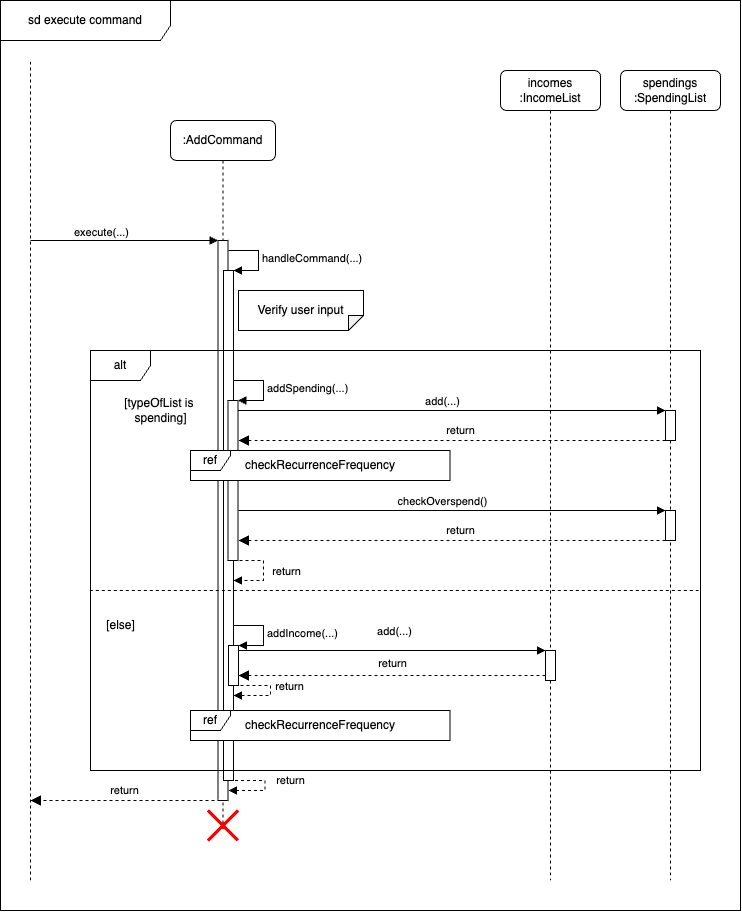

The diagram above was exported from draw.io. Its source (the exported page's mxGraphModel, read from the mxfile embedded in the PNG):
<mxGraphModel dx="1302" dy="816" grid="1" gridSize="10" guides="1" tooltips="1" connect="1" arrows="1" fold="1" page="1" pageScale="1" pageWidth="850" pageHeight="1100" math="0" shadow="0">
  <root>
    <mxCell id="0" />
    <mxCell id="1" parent="0" />
    <mxCell id="oXqM3QbD9CkqxF4lTYU8-26" value="sd execute command" style="shape=umlFrame;whiteSpace=wrap;html=1;pointerEvents=0;swimlaneFillColor=default;width=170;height=40;" vertex="1" parent="1">
      <mxGeometry y="80" width="740" height="910" as="geometry" />
    </mxCell>
    <mxCell id="aM9ryv3xv72pqoxQDRHE-5" value=":AddCommand" style="shape=umlLifeline;rounded=1;whiteSpace=wrap;html=1;container=0;dropTarget=0;collapsible=0;recursiveResize=0;outlineConnect=0;portConstraint=eastwest;newEdgeStyle={&quot;curved&quot;:0,&quot;rounded&quot;:0};targetShapes=umlLifeline;participant=label;points=[[0,0,0,0,5],[0,1,0,0,-5],[1,0,0,0,5],[1,1,0,0,-5]];perimeter=rectanglePerimeter;" parent="1" vertex="1">
      <mxGeometry x="170" y="200" width="105" height="710" as="geometry" />
    </mxCell>
    <mxCell id="aM9ryv3xv72pqoxQDRHE-6" value="" style="html=1;points=[];perimeter=orthogonalPerimeter;outlineConnect=0;targetShapes=umlLifeline;portConstraint=eastwest;newEdgeStyle={&quot;edgeStyle&quot;:&quot;elbowEdgeStyle&quot;,&quot;elbow&quot;:&quot;vertical&quot;,&quot;curved&quot;:0,&quot;rounded&quot;:0};" parent="aM9ryv3xv72pqoxQDRHE-5" vertex="1">
      <mxGeometry x="47.5" y="120" width="10" height="560" as="geometry" />
    </mxCell>
    <mxCell id="1ialCVmugB1Czv88WBpj-36" value="" style="html=1;points=[[0,0,0,0,5],[0,1,0,0,-5],[1,0,0,0,5],[1,1,0,0,-5]];perimeter=orthogonalPerimeter;outlineConnect=0;targetShapes=umlLifeline;portConstraint=eastwest;newEdgeStyle={&quot;curved&quot;:0,&quot;rounded&quot;:0};" parent="aM9ryv3xv72pqoxQDRHE-5" vertex="1">
      <mxGeometry x="53" y="150" width="10" height="510" as="geometry" />
    </mxCell>
    <mxCell id="1ialCVmugB1Czv88WBpj-37" value="handleCommand(...)" style="html=1;align=left;spacingLeft=2;endArrow=block;rounded=0;edgeStyle=orthogonalEdgeStyle;curved=0;rounded=0;" parent="aM9ryv3xv72pqoxQDRHE-5" target="1ialCVmugB1Czv88WBpj-36" edge="1">
      <mxGeometry relative="1" as="geometry">
        <mxPoint x="58" y="130" as="sourcePoint" />
        <Array as="points">
          <mxPoint x="88" y="130" />
          <mxPoint x="88" y="150" />
        </Array>
      </mxGeometry>
    </mxCell>
    <mxCell id="1ialCVmugB1Czv88WBpj-59" value="" style="html=1;points=[[0,0,0,0,5],[0,1,0,0,-5],[1,0,0,0,5],[1,1,0,0,-5]];perimeter=orthogonalPerimeter;outlineConnect=0;targetShapes=umlLifeline;portConstraint=eastwest;newEdgeStyle={&quot;curved&quot;:0,&quot;rounded&quot;:0};" parent="aM9ryv3xv72pqoxQDRHE-5" vertex="1">
      <mxGeometry x="57.5" y="280" width="10" height="160" as="geometry" />
    </mxCell>
    <mxCell id="1ialCVmugB1Czv88WBpj-85" value="" style="shape=umlDestroy;whiteSpace=wrap;html=1;strokeWidth=3;targetShapes=umlLifeline;strokeColor=#FF0000;" parent="aM9ryv3xv72pqoxQDRHE-5" vertex="1">
      <mxGeometry x="37.5" y="690" width="30" height="30" as="geometry" />
    </mxCell>
    <mxCell id="1ialCVmugB1Czv88WBpj-38" value="alt" style="shape=umlFrame;whiteSpace=wrap;html=1;pointerEvents=0;" parent="1" vertex="1">
      <mxGeometry x="90" y="430" width="610" height="420" as="geometry" />
    </mxCell>
    <mxCell id="1ialCVmugB1Czv88WBpj-40" value="" style="html=1;verticalAlign=bottom;endArrow=block;edgeStyle=elbowEdgeStyle;elbow=vertical;curved=0;rounded=0;" parent="1" target="aM9ryv3xv72pqoxQDRHE-6" edge="1">
      <mxGeometry x="0.3462" relative="1" as="geometry">
        <mxPoint x="30" y="320" as="sourcePoint" />
        <Array as="points">
          <mxPoint x="40" y="320" />
        </Array>
        <mxPoint x="170" y="320" as="targetPoint" />
        <mxPoint as="offset" />
      </mxGeometry>
    </mxCell>
    <mxCell id="1ialCVmugB1Czv88WBpj-41" value="execute(...)" style="edgeLabel;html=1;align=center;verticalAlign=middle;resizable=0;points=[];" parent="1ialCVmugB1Czv88WBpj-40" vertex="1" connectable="0">
      <mxGeometry x="-0.036" y="8" relative="1" as="geometry">
        <mxPoint x="-19" as="offset" />
      </mxGeometry>
    </mxCell>
    <mxCell id="1ialCVmugB1Czv88WBpj-48" value="[else]" style="text;html=1;align=center;verticalAlign=middle;resizable=0;points=[];autosize=1;strokeColor=none;fillColor=default;" parent="1" vertex="1">
      <mxGeometry x="95" y="690" width="50" height="30" as="geometry" />
    </mxCell>
    <mxCell id="1ialCVmugB1Czv88WBpj-51" value="incomes :IncomeList" style="shape=umlLifeline;rounded=1;perimeter=lifelinePerimeter;whiteSpace=wrap;html=1;container=0;dropTarget=0;collapsible=0;recursiveResize=0;outlineConnect=0;portConstraint=eastwest;newEdgeStyle={&quot;edgeStyle&quot;:&quot;elbowEdgeStyle&quot;,&quot;elbow&quot;:&quot;vertical&quot;,&quot;curved&quot;:0,&quot;rounded&quot;:0};" parent="1" vertex="1">
      <mxGeometry x="500" y="150" width="100" height="810" as="geometry" />
    </mxCell>
    <mxCell id="1ialCVmugB1Czv88WBpj-81" value="" style="html=1;points=[[0,0,0,0,5],[0,1,0,0,-5],[1,0,0,0,5],[1,1,0,0,-5]];perimeter=orthogonalPerimeter;outlineConnect=0;targetShapes=umlLifeline;portConstraint=eastwest;newEdgeStyle={&quot;curved&quot;:0,&quot;rounded&quot;:0};" parent="1ialCVmugB1Czv88WBpj-51" vertex="1">
      <mxGeometry x="45" y="580" width="10" height="30" as="geometry" />
    </mxCell>
    <mxCell id="1ialCVmugB1Czv88WBpj-53" value="spendings :SpendingList" style="shape=umlLifeline;rounded=1;perimeter=lifelinePerimeter;whiteSpace=wrap;html=1;container=0;dropTarget=0;collapsible=0;recursiveResize=0;outlineConnect=0;portConstraint=eastwest;newEdgeStyle={&quot;edgeStyle&quot;:&quot;elbowEdgeStyle&quot;,&quot;elbow&quot;:&quot;vertical&quot;,&quot;curved&quot;:0,&quot;rounded&quot;:0};" parent="1" vertex="1">
      <mxGeometry x="620" y="150" width="100" height="810" as="geometry" />
    </mxCell>
    <mxCell id="1ialCVmugB1Czv88WBpj-73" value="" style="html=1;points=[[0,0,0,0,5],[0,1,0,0,-5],[1,0,0,0,5],[1,1,0,0,-5]];perimeter=orthogonalPerimeter;outlineConnect=0;targetShapes=umlLifeline;portConstraint=eastwest;newEdgeStyle={&quot;curved&quot;:0,&quot;rounded&quot;:0};" parent="1ialCVmugB1Czv88WBpj-53" vertex="1">
      <mxGeometry x="45" y="340" width="10" height="30" as="geometry" />
    </mxCell>
    <mxCell id="oXqM3QbD9CkqxF4lTYU8-15" value="" style="html=1;points=[[0,0,0,0,5],[0,1,0,0,-5],[1,0,0,0,5],[1,1,0,0,-5]];perimeter=orthogonalPerimeter;outlineConnect=0;targetShapes=umlLifeline;portConstraint=eastwest;newEdgeStyle={&quot;curved&quot;:0,&quot;rounded&quot;:0};" vertex="1" parent="1ialCVmugB1Czv88WBpj-53">
      <mxGeometry x="45" y="440" width="10" height="30" as="geometry" />
    </mxCell>
    <mxCell id="1ialCVmugB1Czv88WBpj-43" value="[typeOfList is&amp;nbsp;&lt;div&gt;spending&lt;span style=&quot;background-color: initial;&quot;&gt;]&lt;/span&gt;&lt;/div&gt;" style="text;html=1;align=center;verticalAlign=middle;resizable=0;points=[];autosize=1;strokeColor=none;fillColor=default;shadow=0;" parent="1" vertex="1">
      <mxGeometry x="110" y="470" width="100" height="40" as="geometry" />
    </mxCell>
    <mxCell id="1ialCVmugB1Czv88WBpj-60" value="addSpending(...)" style="html=1;align=left;spacingLeft=2;endArrow=block;rounded=0;edgeStyle=orthogonalEdgeStyle;curved=0;rounded=0;" parent="1" target="1ialCVmugB1Czv88WBpj-59" edge="1">
      <mxGeometry relative="1" as="geometry">
        <mxPoint x="233" y="460" as="sourcePoint" />
        <Array as="points">
          <mxPoint x="263" y="460" />
          <mxPoint x="263" y="480" />
        </Array>
      </mxGeometry>
    </mxCell>
    <mxCell id="1ialCVmugB1Czv88WBpj-66" value="" style="html=1;points=[[0,0,0,0,5],[0,1,0,0,-5],[1,0,0,0,5],[1,1,0,0,-5]];perimeter=orthogonalPerimeter;outlineConnect=0;targetShapes=umlLifeline;portConstraint=eastwest;newEdgeStyle={&quot;curved&quot;:0,&quot;rounded&quot;:0};" parent="1" vertex="1">
      <mxGeometry x="228" y="725" width="10" height="40" as="geometry" />
    </mxCell>
    <mxCell id="1ialCVmugB1Czv88WBpj-67" value="addIncome(...)" style="html=1;align=left;spacingLeft=2;endArrow=block;rounded=0;edgeStyle=orthogonalEdgeStyle;curved=0;rounded=0;" parent="1" target="1ialCVmugB1Czv88WBpj-66" edge="1">
      <mxGeometry x="0.0051" relative="1" as="geometry">
        <mxPoint x="233" y="705" as="sourcePoint" />
        <Array as="points">
          <mxPoint x="263" y="705" />
          <mxPoint x="263" y="725" />
        </Array>
        <mxPoint as="offset" />
      </mxGeometry>
    </mxCell>
    <mxCell id="1ialCVmugB1Czv88WBpj-75" value="" style="html=1;verticalAlign=bottom;endArrow=block;dashed=1;endSize=8;curved=0;rounded=0;exitX=0;exitY=1;exitDx=0;exitDy=-5;endFill=1;strokeWidth=1;" parent="1" edge="1">
      <mxGeometry relative="1" as="geometry">
        <mxPoint x="238" y="520" as="targetPoint" />
        <mxPoint x="665.0000000000002" y="520" as="sourcePoint" />
      </mxGeometry>
    </mxCell>
    <mxCell id="VLh5bKRLz8x9KIW3gmQL-2" value="return" style="edgeLabel;html=1;align=center;verticalAlign=middle;resizable=0;points=[];" parent="1ialCVmugB1Czv88WBpj-75" vertex="1" connectable="0">
      <mxGeometry x="0.4992" relative="1" as="geometry">
        <mxPoint x="115" y="-10" as="offset" />
      </mxGeometry>
    </mxCell>
    <mxCell id="1ialCVmugB1Czv88WBpj-74" value="add(...)" style="html=1;verticalAlign=bottom;endArrow=block;curved=0;rounded=0;" parent="1" source="1ialCVmugB1Czv88WBpj-59" target="1ialCVmugB1Czv88WBpj-73" edge="1">
      <mxGeometry x="-0.0443" relative="1" as="geometry">
        <mxPoint x="460" y="495" as="sourcePoint" />
        <mxPoint x="530" y="490" as="targetPoint" />
        <Array as="points">
          <mxPoint x="390" y="490" />
        </Array>
        <mxPoint as="offset" />
      </mxGeometry>
    </mxCell>
    <mxCell id="1ialCVmugB1Czv88WBpj-82" value="add(...)" style="html=1;verticalAlign=bottom;endArrow=block;curved=0;rounded=0;" parent="1" target="1ialCVmugB1Czv88WBpj-81" edge="1">
      <mxGeometry x="0.0176" y="10" relative="1" as="geometry">
        <mxPoint x="238" y="730" as="sourcePoint" />
        <Array as="points">
          <mxPoint x="310" y="730" />
        </Array>
        <mxPoint as="offset" />
      </mxGeometry>
    </mxCell>
    <mxCell id="1ialCVmugB1Czv88WBpj-83" value="" style="html=1;verticalAlign=bottom;endArrow=block;dashed=1;endSize=8;curved=0;rounded=0;exitX=0;exitY=1;exitDx=0;exitDy=-5;entryX=1;entryY=1;entryDx=0;entryDy=-5;entryPerimeter=0;endFill=1;" parent="1" source="1ialCVmugB1Czv88WBpj-81" edge="1">
      <mxGeometry relative="1" as="geometry">
        <mxPoint x="238" y="755" as="targetPoint" />
      </mxGeometry>
    </mxCell>
    <mxCell id="1ialCVmugB1Czv88WBpj-84" value="" style="endArrow=none;dashed=1;html=1;rounded=0;exitX=-0.001;exitY=0.532;exitDx=0;exitDy=0;exitPerimeter=0;" parent="1" edge="1">
      <mxGeometry width="50" height="50" relative="1" as="geometry">
        <mxPoint x="89.31999999999994" y="670.0000000000001" as="sourcePoint" />
        <mxPoint x="700" y="670" as="targetPoint" />
      </mxGeometry>
    </mxCell>
    <mxCell id="1ialCVmugB1Czv88WBpj-89" value="" style="html=1;align=left;spacingLeft=2;endArrow=block;rounded=0;edgeStyle=orthogonalEdgeStyle;curved=0;rounded=0;dashed=1;" parent="1" edge="1">
      <mxGeometry relative="1" as="geometry">
        <mxPoint x="240" y="765" as="sourcePoint" />
        <Array as="points">
          <mxPoint x="270" y="765" />
          <mxPoint x="270" y="775" />
        </Array>
        <mxPoint x="233" y="775" as="targetPoint" />
      </mxGeometry>
    </mxCell>
    <mxCell id="1ialCVmugB1Czv88WBpj-90" value="" style="html=1;align=left;spacingLeft=2;endArrow=block;rounded=0;edgeStyle=orthogonalEdgeStyle;curved=0;rounded=0;dashed=1;" parent="1" edge="1">
      <mxGeometry relative="1" as="geometry">
        <mxPoint x="234.5" y="860" as="sourcePoint" />
        <Array as="points">
          <mxPoint x="264.5" y="860.03" />
          <mxPoint x="264.5" y="870.03" />
        </Array>
        <mxPoint x="228" y="870.03" as="targetPoint" />
      </mxGeometry>
    </mxCell>
    <mxCell id="1ialCVmugB1Czv88WBpj-91" value="" style="html=1;align=left;spacingLeft=2;endArrow=block;rounded=0;edgeStyle=orthogonalEdgeStyle;curved=0;rounded=0;dashed=1;" parent="1" edge="1">
      <mxGeometry relative="1" as="geometry">
        <mxPoint x="233" y="640" as="sourcePoint" />
        <Array as="points">
          <mxPoint x="263" y="640" />
          <mxPoint x="263" y="660" />
        </Array>
        <mxPoint x="233" y="660" as="targetPoint" />
      </mxGeometry>
    </mxCell>
    <mxCell id="VLh5bKRLz8x9KIW3gmQL-6" value="return" style="edgeLabel;html=1;align=center;verticalAlign=middle;resizable=0;points=[];" parent="1ialCVmugB1Czv88WBpj-91" vertex="1" connectable="0">
      <mxGeometry x="-0.0329" y="1" relative="1" as="geometry">
        <mxPoint x="22" y="2" as="offset" />
      </mxGeometry>
    </mxCell>
    <mxCell id="VLh5bKRLz8x9KIW3gmQL-7" value="return" style="edgeLabel;html=1;align=center;verticalAlign=middle;resizable=0;points=[];" parent="1" vertex="1" connectable="0">
      <mxGeometry x="307.5" y="764.9957006802753" as="geometry">
        <mxPoint x="-19" y="1" as="offset" />
      </mxGeometry>
    </mxCell>
    <mxCell id="VLh5bKRLz8x9KIW3gmQL-8" value="return" style="edgeLabel;html=1;align=center;verticalAlign=middle;resizable=0;points=[];" parent="1" vertex="1" connectable="0">
      <mxGeometry x="290" y="739.9957006802753" as="geometry">
        <mxPoint x="102" y="3" as="offset" />
      </mxGeometry>
    </mxCell>
    <mxCell id="VLh5bKRLz8x9KIW3gmQL-9" value="return" style="edgeLabel;html=1;align=center;verticalAlign=middle;resizable=0;points=[];" parent="1" vertex="1" connectable="0">
      <mxGeometry x="290" y="859.9957006802753" as="geometry" />
    </mxCell>
    <mxCell id="oXqM3QbD9CkqxF4lTYU8-1" value="" style="endArrow=none;dashed=1;html=1;rounded=0;" edge="1" parent="1">
      <mxGeometry width="50" height="50" relative="1" as="geometry">
        <mxPoint x="30" y="960" as="sourcePoint" />
        <mxPoint x="30" y="140" as="targetPoint" />
      </mxGeometry>
    </mxCell>
    <mxCell id="oXqM3QbD9CkqxF4lTYU8-2" value="&lt;meta charset=&quot;utf-8&quot;&gt;&lt;span style=&quot;color: rgb(0, 0, 0); font-family: Helvetica; font-size: 12px; font-style: normal; font-variant-ligatures: normal; font-variant-caps: normal; font-weight: 400; letter-spacing: normal; orphans: 2; text-align: center; text-indent: 0px; text-transform: none; widows: 2; word-spacing: 0px; -webkit-text-stroke-width: 0px; white-space: nowrap; background-color: rgb(251, 251, 251); text-decoration-thickness: initial; text-decoration-style: initial; text-decoration-color: initial; display: inline !important; float: none;&quot;&gt;Verify user input&lt;/span&gt;" style="shape=note;whiteSpace=wrap;html=1;backgroundOutline=1;darkOpacity=0.05;flipV=1;size=15;" vertex="1" parent="1">
      <mxGeometry x="238" y="370" width="125" height="40" as="geometry" />
    </mxCell>
    <mxCell id="oXqM3QbD9CkqxF4lTYU8-9" value="" style="group" vertex="1" connectable="0" parent="1">
      <mxGeometry x="190" y="530" width="259.5" height="30" as="geometry" />
    </mxCell>
    <mxCell id="oXqM3QbD9CkqxF4lTYU8-4" value="ref" style="shape=umlFrame;whiteSpace=wrap;html=1;pointerEvents=0;fillColor=default;swimlaneFillColor=default;width=40;height=20;" vertex="1" parent="oXqM3QbD9CkqxF4lTYU8-9">
      <mxGeometry width="259.5" height="30" as="geometry" />
    </mxCell>
    <mxCell id="oXqM3QbD9CkqxF4lTYU8-8" value="checkRecurrenceFrequency" style="text;html=1;align=center;verticalAlign=middle;whiteSpace=wrap;rounded=0;" vertex="1" parent="oXqM3QbD9CkqxF4lTYU8-9">
      <mxGeometry x="99.75" width="60" height="30" as="geometry" />
    </mxCell>
    <mxCell id="oXqM3QbD9CkqxF4lTYU8-10" value="" style="group" vertex="1" connectable="0" parent="1">
      <mxGeometry x="190" y="790" width="259.5" height="30" as="geometry" />
    </mxCell>
    <mxCell id="oXqM3QbD9CkqxF4lTYU8-11" value="ref" style="shape=umlFrame;whiteSpace=wrap;html=1;pointerEvents=0;fillColor=default;swimlaneFillColor=default;width=40;height=20;" vertex="1" parent="oXqM3QbD9CkqxF4lTYU8-10">
      <mxGeometry width="259.5" height="30" as="geometry" />
    </mxCell>
    <mxCell id="oXqM3QbD9CkqxF4lTYU8-12" value="checkRecurrenceFrequency" style="text;html=1;align=center;verticalAlign=middle;whiteSpace=wrap;rounded=0;" vertex="1" parent="oXqM3QbD9CkqxF4lTYU8-10">
      <mxGeometry x="99.75" width="60" height="30" as="geometry" />
    </mxCell>
    <mxCell id="oXqM3QbD9CkqxF4lTYU8-14" value="checkOverspend()" style="html=1;verticalAlign=bottom;endArrow=block;curved=0;rounded=0;" edge="1" parent="1" target="oXqM3QbD9CkqxF4lTYU8-15">
      <mxGeometry x="-0.0431" relative="1" as="geometry">
        <mxPoint x="238" y="590" as="sourcePoint" />
        <mxPoint x="745" y="590" as="targetPoint" />
        <Array as="points">
          <mxPoint x="390" y="590" />
        </Array>
        <mxPoint as="offset" />
      </mxGeometry>
    </mxCell>
    <mxCell id="oXqM3QbD9CkqxF4lTYU8-17" value="" style="html=1;verticalAlign=bottom;endArrow=block;dashed=1;endSize=8;curved=0;rounded=0;endFill=1;strokeWidth=1;" edge="1" parent="1" source="oXqM3QbD9CkqxF4lTYU8-15">
      <mxGeometry relative="1" as="geometry">
        <mxPoint x="238" y="620" as="targetPoint" />
        <mxPoint x="745" y="620" as="sourcePoint" />
      </mxGeometry>
    </mxCell>
    <mxCell id="oXqM3QbD9CkqxF4lTYU8-18" value="return" style="edgeLabel;html=1;align=center;verticalAlign=middle;resizable=0;points=[];" vertex="1" connectable="0" parent="oXqM3QbD9CkqxF4lTYU8-17">
      <mxGeometry x="0.4992" relative="1" as="geometry">
        <mxPoint x="115" y="-10" as="offset" />
      </mxGeometry>
    </mxCell>
    <mxCell id="oXqM3QbD9CkqxF4lTYU8-20" value="" style="html=1;verticalAlign=bottom;endArrow=block;dashed=1;endSize=8;edgeStyle=elbowEdgeStyle;elbow=vertical;curved=0;rounded=0;endFill=1;" edge="1" parent="1">
      <mxGeometry x="0.0031" relative="1" as="geometry">
        <mxPoint x="30" y="880" as="targetPoint" />
        <Array as="points">
          <mxPoint x="136" y="880" />
        </Array>
        <mxPoint x="214" y="880" as="sourcePoint" />
        <mxPoint as="offset" />
      </mxGeometry>
    </mxCell>
    <mxCell id="oXqM3QbD9CkqxF4lTYU8-22" value="return" style="edgeLabel;html=1;align=center;verticalAlign=middle;resizable=0;points=[];" vertex="1" connectable="0" parent="oXqM3QbD9CkqxF4lTYU8-20">
      <mxGeometry x="0.3673" y="2" relative="1" as="geometry">
        <mxPoint x="35" y="-12" as="offset" />
      </mxGeometry>
    </mxCell>
  </root>
</mxGraphModel>